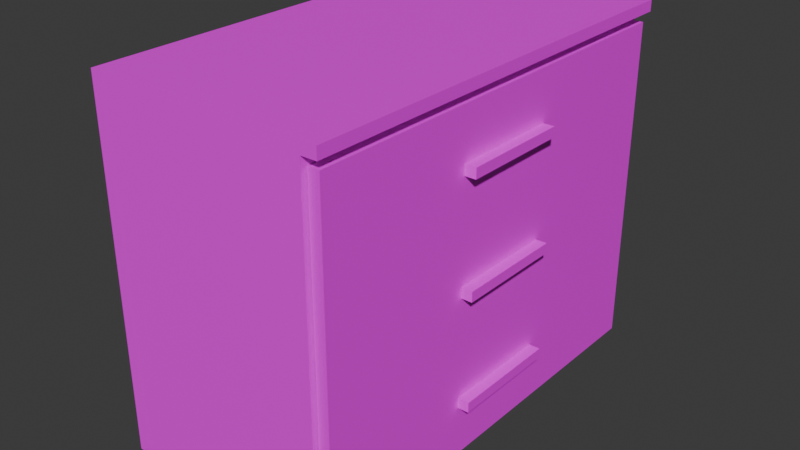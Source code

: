 # Source: dresser.blend  (saved by Blender 4.4.30; exported with 4.5.12 LTS)
import bpy
from mathutils import Matrix  # noqa: F401  (used for matrix-valued properties, if any)

bpy.ops.wm.read_factory_settings(use_empty=True)
scene = bpy.context.scene
scene.name = 'Scene'

# ---- collections
col_collection = bpy.data.collections.new('Collection'); scene.collection.children.link(col_collection)

# ---- images (referenced by path relative to the original .blend; pixels are not part of the script)
import os
ASSET_DIR = os.environ.get("B2B_ASSET_DIR", "")  # directory of the original .blend (textures are referenced by path, not embedded)
HERE = os.path.dirname(os.path.abspath(__file__))  # packed textures are extracted next to this script under _unpacked/

def load_image(name, relpath, width, height, colorspace="sRGB"):
    """Load a texture the original file referenced (path relative to the .blend, or extracted next to this script)."""
    p = next((c for c in (os.path.join(HERE, relpath), os.path.join(ASSET_DIR, relpath)) if relpath and os.path.exists(c)), "")
    if p:
        img = bpy.data.images.load(p, check_existing=True)
        img.name = name
    else:  # same state as the original file: an image datablock whose file is absent (Cycles renders it pink)
        img = bpy.data.images.new(name, width, height)
        img.source = "FILE"
        img.filepath = "//" + (relpath or name)
    img.colorspace_settings.name = colorspace
    return img
img_material_base_color = load_image('Material Base Color', 'dresser_texture.png', 1024, 1024, 'sRGB')

# ---- materials (node trees are filled in below, after node groups)
mat_material = bpy.data.materials.new('Material')
mat_material.alpha_threshold = 0.0
mat_material.roughness = 0.5
mat_material.line_color = (0.0, 0.0, 0.0, 1.0)

# ---- material node trees
mat_material.use_nodes = True; mat_material.node_tree.nodes.clear()
_N = mat_material.node_tree.nodes; _L = mat_material.node_tree.links
n0 = _N.new('ShaderNodeOutputMaterial'); n0.name = 'Material Output'; n0.location = (300, 300)
n1 = _N.new('ShaderNodeBsdfPrincipled'); n1.name = 'Principled BSDF'; n1.location = (10, 300)
n1.inputs[3].default_value = 1.45
n2 = _N.new('ShaderNodeTexImage'); n2.name = 'Image Texture'; n2.location = (-280, 280)
n2.image = img_material_base_color
_L.new(n1.outputs[0], n0.inputs[0])
_L.new(n2.outputs[0], n1.inputs[0])
n0.is_active_output = True

# ---- world
world_world = bpy.data.worlds.new('World'); scene.world = world_world
world_world.use_nodes = True; world_world.node_tree.nodes.clear()
_N = world_world.node_tree.nodes; _L = world_world.node_tree.links
n0 = _N.new('ShaderNodeOutputWorld'); n0.name = 'World Output'; n0.location = (300, 300)
n1 = _N.new('ShaderNodeBackground'); n1.name = 'Background'; n1.location = (10, 300)
n1.inputs[0].default_value = (0.05088, 0.05088, 0.05088, 1.0)
_L.new(n1.outputs[0], n0.inputs[0])
n0.is_active_output = True
world_world.color = (0.05088, 0.05088, 0.05088)
world_world.sun_shadow_jitter_overblur = 0.0

# ---- meshes
me_cube = bpy.data.meshes.new('Cube')
me_cube.from_pydata([(1.0, 1.899, 2.082), (1.0, 1.899, -0.8988), (1.0, -1.899, 2.082), (1.0, -1.899, -0.8988), (-1.0, 2.0, 2.184), (-1.0, 2.0, -1.0), (-1.0, -2.0, 2.184), (-1.0, -2.0, -1.0), (1.0, 2.0, 2.184), (1.0, 2.0, -1.0), (1.0, -2.0, 2.184), (1.0, -2.0, -1.0), (-1.0, 2.0, 2.284), (-1.0, -2.0, 2.284), (1.141, 2.0, 2.184), (1.141, -2.0, 2.184), (1.141, 2.0, 2.284), (1.141, -2.0, 2.284)], [], [(11, 10, 6, 7), (5, 7, 13, 12), (5, 9, 11, 7), (5, 4, 8, 9), (0, 1, 9, 8), (3, 2, 10, 11), (2, 0, 8, 10), (1, 3, 11, 9), (10, 8, 14, 15), (8, 4, 12, 16), (15, 14, 16, 17), (14, 8, 16), (10, 15, 17), (6, 10, 17, 13), (13, 17, 16, 12)])
_uv = me_cube.uv_layers.new(name='UVMap')
_uv.uv.foreach_set('vector', [0.6275, 0.5518, 0.6275, 0.3106, 0.779, 0.3106, 0.779, 0.5518, 0.2488, 9.75e-09, 0.2488, 0.303, 1.325e-08, 0.303, 3.613e-08, -9.031e-09, 0.3137, 0.6061, 0.1622, 0.6061, 0.1622, 0.303, 0.3137, 0.303, 0.6168, 0.8006, 0.6168, 0.5594, 0.7683, 0.5594, 0.7683, 0.8006, 0.2564, 0.2954, 0.4823, 0.2954, 0.49, 0.303, 0.2488, 0.303, 0.4823, 0.007664, 0.2564, 0.007664, 0.2488, -8.313e-09, 0.49, 9.896e-09, 0.2564, 0.007664, 0.2564, 0.2954, 0.2488, 0.303, 0.2488, -8.313e-09, 0.4823, 0.2954, 0.4823, 0.007664, 0.49, 9.896e-09, 0.49, 0.303, 0.5971, 0.5985, 0.5971, 0.9016, 0.5864, 0.9016, 0.5864, 0.5985, 0.7683, 0.5594, 0.6168, 0.5594, 0.6168, 0.5518, 0.779, 0.5518, 0.6047, 0.5985, 0.6047, 0.9016, 0.5971, 0.9016, 0.5971, 0.5985, 0.779, 0.5594, 0.7683, 0.5594, 0.779, 0.5518, 0.6275, 0.3106, 0.6168, 0.3106, 0.6168, 0.303, 0.779, 0.3106, 0.6275, 0.3106, 0.6168, 0.303, 0.779, 0.303, 0.0, 0.303, 0.1622, 0.303, 0.1622, 0.6061, 0.0, 0.6061])
me_cube.materials.append(mat_material)
me_cube.use_mirror_vertex_groups = False
me_cube.update()
me_cube_001 = bpy.data.meshes.new('Cube.001')
me_cube_001.from_pydata([(2.669, -1.85, -1.0), (2.769, -1.75, 0.0), (2.669, 1.85, -1.0), (2.769, 1.75, 0.0), (4.569, -1.75, 0.0), (4.669, -0.4963, -0.4537), (4.569, 1.75, 0.0), (2.669, -1.85, 0.0), (2.669, 1.85, 0.0), (4.669, -1.95, -1.0), (2.769, -1.75, -0.9), (2.769, 1.75, -0.9), (4.569, -1.75, -0.9), (4.569, 1.75, -0.9), (4.569, -1.85, 0.0), (4.569, -1.85, -1.0), (4.569, 1.85, 0.0), (4.569, 1.85, -1.0), (4.669, 1.95, -1.0), (4.669, 0.4963, -0.4537), (4.569, 1.95, 0.0), (4.569, 1.95, -1.0), (4.569, -1.95, 0.0), (4.569, -1.95, -1.0), (4.669, 1.95, 0.0), (4.669, -1.95, 0.0), (4.669, 0.4963, -0.5463), (4.669, -0.4963, -0.5463), (4.769, -0.4963, -0.4537), (4.769, 0.4963, -0.4537), (4.769, 0.4963, -0.5463), (4.769, -0.4963, -0.5463)], [], [(1, 4, 12, 10), (1, 3, 8, 7), (8, 2, 17, 16), (13, 11, 10, 12), (6, 3, 11, 13), (4, 6, 13, 12), (3, 1, 10, 11), (3, 6, 16, 8), (16, 17, 21, 20), (18, 24, 20, 21), (7, 0, 15, 14), (14, 15, 23, 22), (9, 25, 22, 23), (1, 7, 14, 4), (22, 25, 24, 20, 16, 6, 4, 14), (5, 19, 29, 28), (26, 19, 24, 18), (5, 27, 9, 25), (19, 5, 25, 24), (27, 26, 18, 9), (29, 30, 31, 28), (19, 26, 30, 29), (27, 5, 28, 31), (26, 27, 31, 30)])
_uv = me_cube_001.uv_layers.new(name='UVMap')
_uv.uv.foreach_set('vector', [0.923, 0.9924, 0.923, 0.8561, 0.9911, 0.8561, 0.9911, 0.9924, 0.4729, 0.3182, 0.4729, 0.5834, 0.4653, 0.5909, 0.4653, 0.3106, 0.6168, 0.8006, 0.6926, 0.8006, 0.6926, 0.9445, 0.6168, 0.9445, 0.4501, 0.8637, 0.3137, 0.8637, 0.3137, 0.5985, 0.4501, 0.5985, 0.9305, 0.7045, 0.9305, 0.5682, 0.9987, 0.5682, 0.9987, 0.7045, 0.1364, 0.8712, 0.1364, 0.6061, 0.2046, 0.6061, 0.2046, 0.8712, 0.2046, 0.8712, 0.2046, 0.6061, 0.2727, 0.6061, 0.2727, 0.8712, 0.4729, 0.5834, 0.6092, 0.5834, 0.6092, 0.5909, 0.4653, 0.5909, 0.2879, 0.6819, 0.2879, 0.7576, 0.2803, 0.7576, 0.2803, 0.6819, 0.2803, 0.6819, 0.2803, 0.6061, 0.2879, 0.6061, 0.2879, 0.6819, 0.6926, 0.8006, 0.7683, 0.8006, 0.7683, 0.9445, 0.6926, 0.9445, 0.2954, 0.6819, 0.2954, 0.7576, 0.2879, 0.7576, 0.2879, 0.6819, 0.2879, 0.6819, 0.2879, 0.6061, 0.2955, 0.6061, 0.2955, 0.6819, 0.4729, 0.3182, 0.4653, 0.3106, 0.6092, 0.3106, 0.6092, 0.3182, 0.6092, 0.303, 0.6168, 0.303, 0.6168, 0.5985, 0.6092, 0.5985, 0.6092, 0.5909, 0.6092, 0.5834, 0.6092, 0.3182, 0.6092, 0.3106, 0.2879, 0.7576, 0.2879, 0.8328, 0.2803, 0.8328, 0.2803, 0.7576, 0.8204, 0.4132, 0.8134, 0.4132, 0.779, 0.303, 0.8548, 0.303, 0.8134, 0.4884, 0.8204, 0.4884, 0.8548, 0.5985, 0.779, 0.5985, 0.8134, 0.4132, 0.8134, 0.4884, 0.779, 0.5985, 0.779, 0.303, 0.8204, 0.4884, 0.8204, 0.4132, 0.8548, 0.303, 0.8548, 0.5985, 0.6047, 0.8252, 0.6117, 0.8252, 0.6117, 0.9004, 0.6047, 0.9004, 0.504, 0.2955, 0.511, 0.2955, 0.511, 0.303, 0.504, 0.303, 0.518, 0.303, 0.511, 0.303, 0.511, 0.2955, 0.518, 0.2955, 0.2879, 0.8328, 0.2879, 0.7576, 0.2954, 0.7576, 0.2954, 0.8328])
me_cube_001.materials.append(mat_material)
me_cube_001.use_mirror_vertex_groups = False
me_cube_001.update()
me_cube_003 = bpy.data.meshes.new('Cube.003')
me_cube_003.from_pydata([(2.669, -1.85, -1.0), (2.769, -1.75, 0.0), (2.669, 1.85, -1.0), (2.769, 1.75, 0.0), (4.569, -1.75, 0.0), (4.669, -0.4963, -0.4537), (4.569, 1.75, 0.0), (2.669, -1.85, 0.0), (2.669, 1.85, 0.0), (4.669, -1.95, -1.0), (2.769, -1.75, -0.9), (2.769, 1.75, -0.9), (4.569, -1.75, -0.9), (4.569, 1.75, -0.9), (4.569, -1.85, 0.0), (4.569, -1.85, -1.0), (4.569, 1.85, 0.0), (4.569, 1.85, -1.0), (4.669, 1.95, -1.0), (4.669, 0.4963, -0.4537), (4.569, 1.95, 0.0), (4.569, 1.95, -1.0), (4.569, -1.95, 0.0), (4.569, -1.95, -1.0), (4.669, 1.95, 0.0), (4.669, -1.95, 0.0), (4.669, 0.4963, -0.5463), (4.669, -0.4963, -0.5463), (4.769, -0.4963, -0.4537), (4.769, 0.4963, -0.4537), (4.769, 0.4963, -0.5463), (4.769, -0.4963, -0.5463)], [], [(1, 4, 12, 10), (1, 3, 8, 7), (8, 2, 17, 16), (13, 11, 10, 12), (6, 3, 11, 13), (4, 6, 13, 12), (3, 1, 10, 11), (3, 6, 16, 8), (16, 17, 21, 20), (18, 24, 20, 21), (7, 0, 15, 14), (14, 15, 23, 22), (9, 25, 22, 23), (1, 7, 14, 4), (22, 25, 24, 20, 16, 6, 4, 14), (5, 19, 29, 28), (26, 19, 24, 18), (5, 27, 9, 25), (19, 5, 25, 24), (27, 26, 18, 9), (29, 30, 31, 28), (19, 26, 30, 29), (27, 5, 28, 31), (26, 27, 31, 30)])
_uv = me_cube_003.uv_layers.new(name='UVMap')
_uv.uv.foreach_set('vector', [0.9305, 0.8409, 0.9305, 0.7045, 0.9987, 0.7045, 0.9987, 0.8409, 0.4975, 0.01516, 0.4975, 0.2803, 0.49, 0.2879, 0.49, 0.007568, 0.9218, -2.661e-09, 0.9975, 3.059e-09, 0.9975, 0.1439, 0.9218, 0.1439, 0.5864, 0.8637, 0.4501, 0.8637, 0.4501, 0.5985, 0.5864, 0.5985, 0.3137, 1.0, 0.3137, 0.8637, 0.3819, 0.8637, 0.3819, 1.0, 0.8536, 0.2651, 0.8536, 1.223e-09, 0.9218, 6.371e-09, 0.9218, 0.2651, 0.8548, 0.5682, 0.8548, 0.303, 0.923, 0.303, 0.923, 0.5682, 0.4975, 0.2803, 0.6339, 0.2803, 0.6339, 0.2879, 0.49, 0.2879, 0.303, 0.6819, 0.303, 0.7576, 0.2954, 0.7576, 0.2954, 0.6819, 0.2955, 0.6819, 0.2955, 0.6061, 0.3031, 0.6061, 0.3031, 0.6819, 0.9218, 0.1439, 0.9975, 0.1439, 0.9975, 0.2879, 0.9218, 0.2879, 0.3106, 0.6819, 0.3106, 0.7576, 0.303, 0.7576, 0.303, 0.6819, 0.3031, 0.6819, 0.3031, 0.6061, 0.3107, 0.6061, 0.3107, 0.6819, 0.4975, 0.01516, 0.49, 0.007568, 0.6339, 0.007568, 0.6339, 0.01516, 0.6339, 0.0, 0.6415, 0.0, 0.6415, 0.2955, 0.6339, 0.2955, 0.6339, 0.2879, 0.6339, 0.2803, 0.6339, 0.01516, 0.6339, 0.007568, 0.303, 0.7576, 0.303, 0.8328, 0.2954, 0.8328, 0.2954, 0.7576, 0.8204, 0.7086, 0.8134, 0.7086, 0.779, 0.5985, 0.8548, 0.5985, 0.8134, 0.7839, 0.8204, 0.7839, 0.8548, 0.894, 0.779, 0.894, 0.8134, 0.7086, 0.8134, 0.7839, 0.779, 0.894, 0.779, 0.5985, 0.8204, 0.7839, 0.8204, 0.7086, 0.8548, 0.5985, 0.8548, 0.894, 0.2727, 0.8328, 0.2798, 0.8328, 0.2798, 0.908, 0.2727, 0.908, 0.518, 0.2955, 0.5251, 0.2955, 0.5251, 0.303, 0.518, 0.303, 0.5321, 0.303, 0.5251, 0.303, 0.5251, 0.2955, 0.5321, 0.2955, 0.303, 0.8328, 0.303, 0.7576, 0.3106, 0.7576, 0.3106, 0.8328])
me_cube_003.materials.append(mat_material)
me_cube_003.use_mirror_vertex_groups = False
me_cube_003.update()
me_cube_004 = bpy.data.meshes.new('Cube.004')
me_cube_004.from_pydata([(2.669, -1.85, -1.0), (2.769, -1.75, 0.0), (2.669, 1.85, -1.0), (2.769, 1.75, 0.0), (4.569, -1.75, 0.0), (4.669, -0.4963, -0.4537), (4.569, 1.75, 0.0), (2.669, -1.85, 0.0), (2.669, 1.85, 0.0), (4.669, -1.95, -1.0), (2.769, -1.75, -0.9), (2.769, 1.75, -0.9), (4.569, -1.75, -0.9), (4.569, 1.75, -0.9), (4.569, -1.85, 0.0), (4.569, -1.85, -1.0), (4.569, 1.85, 0.0), (4.569, 1.85, -1.0), (4.669, 1.95, -1.0), (4.669, 0.4963, -0.4537), (4.569, 1.95, 0.0), (4.569, 1.95, -1.0), (4.569, -1.95, 0.0), (4.569, -1.95, -1.0), (4.669, 1.95, 0.0), (4.669, -1.95, 0.0), (4.669, 0.4963, -0.5463), (4.669, -0.4963, -0.5463), (4.769, -0.4963, -0.4537), (4.769, 0.4963, -0.4537), (4.769, 0.4963, -0.5463), (4.769, -0.4963, -0.5463)], [], [(1, 4, 12, 10), (1, 3, 8, 7), (8, 2, 17, 16), (13, 11, 10, 12), (6, 3, 11, 13), (4, 6, 13, 12), (3, 1, 10, 11), (3, 6, 16, 8), (16, 17, 21, 20), (18, 24, 20, 21), (7, 0, 15, 14), (14, 15, 23, 22), (9, 25, 22, 23), (1, 7, 14, 4), (22, 25, 24, 20, 16, 6, 4, 14), (5, 19, 29, 28), (26, 19, 24, 18), (5, 27, 9, 25), (19, 5, 25, 24), (27, 26, 18, 9), (29, 30, 31, 28), (19, 26, 30, 29), (27, 5, 28, 31), (26, 27, 31, 30)])
_uv = me_cube_004.uv_layers.new(name='UVMap')
_uv.uv.foreach_set('vector', [0.923, 0.4394, 0.923, 0.303, 0.9911, 0.303, 0.9911, 0.4394, 0.3213, 0.3182, 0.3213, 0.5834, 0.3137, 0.5909, 0.3137, 0.3106, 0.8548, 0.5682, 0.9305, 0.5682, 0.9305, 0.7121, 0.8548, 0.7121, 0.7778, 0.2651, 0.6415, 0.2651, 0.6415, -9.031e-09, 0.7778, -9.031e-09, 0.8548, 0.9924, 0.8548, 0.8561, 0.923, 0.8561, 0.923, 0.9924, -9.776e-10, 0.8712, 1.904e-08, 0.6061, 0.06819, 0.6061, 0.06819, 0.8712, 0.06819, 0.8712, 0.06819, 0.6061, 0.1364, 0.6061, 0.1364, 0.8712, 0.3213, 0.5834, 0.4577, 0.5834, 0.4577, 0.5909, 0.3137, 0.5909, 0.6123, 0.6743, 0.6123, 0.75, 0.6047, 0.75, 0.6047, 0.6743, 0.6047, 0.6743, 0.6047, 0.5985, 0.6123, 0.5985, 0.6123, 0.6743, 0.8548, 0.7121, 0.9305, 0.7121, 0.9305, 0.8561, 0.8548, 0.8561, 0.2803, 0.6819, 0.2803, 0.7576, 0.2727, 0.7576, 0.2727, 0.6819, 0.2727, 0.6819, 0.2727, 0.6061, 0.2803, 0.6061, 0.2803, 0.6819, 0.3213, 0.3182, 0.3137, 0.3106, 0.4577, 0.3106, 0.4577, 0.3182, 0.4577, 0.303, 0.4653, 0.303, 0.4653, 0.5985, 0.4577, 0.5985, 0.4577, 0.5909, 0.4577, 0.5834, 0.4577, 0.3182, 0.4577, 0.3106, 0.6123, 0.75, 0.6123, 0.8252, 0.6047, 0.8252, 0.6047, 0.75, 0.8192, 0.1101, 0.8122, 0.1101, 0.7778, -4.497e-09, 0.8536, 1.223e-09, 0.8122, 0.1853, 0.8192, 0.1853, 0.8536, 0.2955, 0.7778, 0.2955, 0.8122, 0.1101, 0.8122, 0.1853, 0.7778, 0.2955, 0.7778, -4.497e-09, 0.8192, 0.1853, 0.8192, 0.1101, 0.8536, 1.223e-09, 0.8536, 0.2955, 0.7683, 0.8006, 0.7753, 0.8006, 0.7753, 0.8758, 0.7683, 0.8758, 0.49, 0.2955, 0.497, 0.2955, 0.497, 0.303, 0.49, 0.303, 0.504, 0.303, 0.497, 0.303, 0.497, 0.2955, 0.504, 0.2955, 0.2727, 0.8328, 0.2727, 0.7576, 0.2803, 0.7576, 0.2803, 0.8328])
me_cube_004.materials.append(mat_material)
me_cube_004.use_mirror_vertex_groups = False
me_cube_004.update()

# ---- objects
ob_dresser = bpy.data.objects.new('dresser', me_cube)
ob_drawer = bpy.data.objects.new('drawer', me_cube_001)
ob_drawer_2 = bpy.data.objects.new('drawer_2', me_cube_003)
ob_drawer_3 = bpy.data.objects.new('drawer_3', me_cube_004)

# ---- transforms, parenting, visibility, modifiers, constraints
ob_dresser.location = (0.0, 0.0, 1.0)
ob_dresser.lock_rotations_4d = False
ob_dresser.empty_display_type = 'ARROWS'
ob_dresser.lineart.crease_threshold = 0.0
ob_drawer.location = (-3.559, 0.0, 1.1)
ob_drawer.lock_rotations_4d = False
ob_drawer.empty_display_type = 'ARROWS'
ob_drawer.lineart.crease_threshold = 0.0
ob_drawer_2.location = (-3.559, 0.0, 2.1)
ob_drawer_2.lock_rotations_4d = False
ob_drawer_2.empty_display_type = 'ARROWS'
ob_drawer_2.lineart.crease_threshold = 0.0
ob_drawer_3.location = (-3.559, 0.0, 3.1)
ob_drawer_3.lock_rotations_4d = False
ob_drawer_3.empty_display_type = 'ARROWS'
ob_drawer_3.lineart.crease_threshold = 0.0

# ---- collection membership
col_collection.objects.link(ob_dresser)
col_collection.objects.link(ob_drawer)
col_collection.objects.link(ob_drawer_2)
col_collection.objects.link(ob_drawer_3)

# ---- scene / render settings (as saved in the file)
scene.frame_start = 1; scene.frame_end = 250; scene.frame_set(1)
scene.render.engine = 'BLENDER_EEVEE_NEXT'
bpy.context.view_layer.update()

# ---- added for rendering (the .blend has no active camera and no usable light): camera, sun
cam_auto = bpy.data.cameras.new('AutoCamera')
cam_auto.lens = 50.0
cam_auto.sensor_width = 36.0
cam_auto.clip_end = 1000.0
ob_auto_camera = bpy.data.objects.new('AutoCamera', cam_auto)
scene.collection.objects.link(ob_auto_camera)
ob_auto_camera.location = (5.31085, -6.24744, 5.80672)
ob_auto_camera.rotation_euler = (1.09748, -7.21219e-08, 0.694738)
scene.camera = ob_auto_camera
light_auto_sun = bpy.data.lights.new('AutoSun', 'SUN')
light_auto_sun.energy = 3.0
light_auto_sun.angle = 0.0523599
ob_auto_sun = bpy.data.objects.new('AutoSun', light_auto_sun)
scene.collection.objects.link(ob_auto_sun)
ob_auto_sun.rotation_euler = (0.872665, 0.174533, 0.523599)
bpy.context.view_layer.update()
